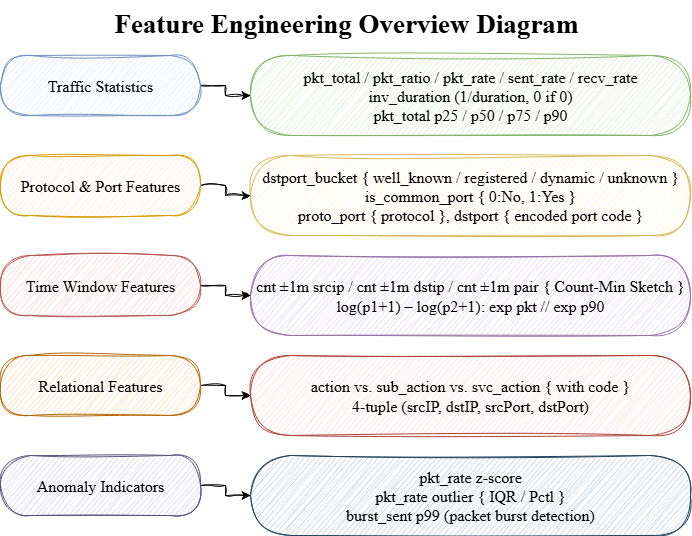

The diagram above was exported from draw.io. Its source (the exported page's mxGraphModel, read from the mxfile embedded in the PNG):
<mxGraphModel dx="1097" dy="750" grid="1" gridSize="10" guides="1" tooltips="1" connect="1" arrows="1" fold="1" page="1" pageScale="1" pageWidth="827" pageHeight="1169" math="0" shadow="0">
  <root>
    <mxCell id="0" />
    <mxCell id="1" parent="0" />
    <mxCell id="2" value="Feature Engineering Overview Diagram" style="text;html=1;fontSize=27;fontStyle=1;strokeColor=none;fillColor=none;fontFamily=Times New Roman;sketch=1;curveFitting=1;jiggle=2;" parent="1" vertex="1">
      <mxGeometry x="180" y="50" width="466" height="40" as="geometry" />
    </mxCell>
    <mxCell id="aX6Aubt96rmhdWO2vOJh-12" value="" style="edgeStyle=orthogonalEdgeStyle;rounded=0;hachureGap=4;orthogonalLoop=1;jettySize=auto;html=1;fontFamily=Times New Roman;fontSize=16;sketch=1;curveFitting=1;jiggle=2;" edge="1" parent="1" source="3" target="4">
      <mxGeometry relative="1" as="geometry" />
    </mxCell>
    <mxCell id="3" value="Traffic Statistics" style="rounded=1;whiteSpace=wrap;html=1;fillColor=#dae8fc;strokeColor=#6c8ebf;fontFamily=Times New Roman;fontSize=16;sketch=1;curveFitting=1;jiggle=2;arcSize=50;" parent="1" vertex="1">
      <mxGeometry x="68" y="105" width="200" height="60" as="geometry" />
    </mxCell>
    <mxCell id="4" value="pkt_total / pkt_ratio / pkt_rate / sent_rate / recv_rate&#10;inv_duration (1/duration, 0 if 0)&#10;pkt_total p25 / p50 / p75 / p90" style="rounded=1;whiteSpace=wrap;html=1;fillColor=#d5e8d4;strokeColor=#82b366;fontFamily=Times New Roman;fontSize=16;sketch=1;curveFitting=1;jiggle=2;arcSize=50;" parent="1" vertex="1">
      <mxGeometry x="318" y="105" width="440" height="80" as="geometry" />
    </mxCell>
    <mxCell id="aX6Aubt96rmhdWO2vOJh-13" value="" style="edgeStyle=orthogonalEdgeStyle;rounded=0;hachureGap=4;orthogonalLoop=1;jettySize=auto;html=1;fontFamily=Times New Roman;fontSize=16;sketch=1;curveFitting=1;jiggle=2;" edge="1" parent="1" source="5" target="6">
      <mxGeometry relative="1" as="geometry" />
    </mxCell>
    <mxCell id="5" value="Protocol &amp;amp; Port Features" style="rounded=1;whiteSpace=wrap;html=1;fillColor=#ffe6cc;strokeColor=#d79b00;fontFamily=Times New Roman;fontSize=16;sketch=1;curveFitting=1;jiggle=2;arcSize=50;" parent="1" vertex="1">
      <mxGeometry x="68" y="205" width="200" height="60" as="geometry" />
    </mxCell>
    <mxCell id="6" value="dstport_bucket { well_known / registered / dynamic / unknown }&#10;is_common_port { 0:No, 1:Yes }&#10;proto_port { protocol }, dstport { encoded port code }" style="rounded=1;whiteSpace=wrap;html=1;fillColor=#fff2cc;strokeColor=#d6b656;fontFamily=Times New Roman;fontSize=16;sketch=1;curveFitting=1;jiggle=2;arcSize=50;" parent="1" vertex="1">
      <mxGeometry x="318" y="205" width="440" height="80" as="geometry" />
    </mxCell>
    <mxCell id="aX6Aubt96rmhdWO2vOJh-14" value="" style="edgeStyle=orthogonalEdgeStyle;rounded=0;hachureGap=4;orthogonalLoop=1;jettySize=auto;html=1;fontFamily=Times New Roman;fontSize=16;sketch=1;curveFitting=1;jiggle=2;" edge="1" parent="1" source="7" target="8">
      <mxGeometry relative="1" as="geometry" />
    </mxCell>
    <mxCell id="7" value="Time Window Features" style="rounded=1;whiteSpace=wrap;html=1;fillColor=#f8cecc;strokeColor=#b85450;fontFamily=Times New Roman;fontSize=16;sketch=1;curveFitting=1;jiggle=2;arcSize=50;" parent="1" vertex="1">
      <mxGeometry x="68" y="305" width="200" height="60" as="geometry" />
    </mxCell>
    <mxCell id="8" value="cnt ±1m srcip / cnt ±1m dstip / cnt ±1m pair { Count-Min Sketch }&#10;log(p1+1) – log(p2+1): exp pkt // exp p90" style="rounded=1;whiteSpace=wrap;html=1;fillColor=#e1d5e7;strokeColor=#9673a6;fontFamily=Times New Roman;fontSize=16;sketch=1;curveFitting=1;jiggle=2;arcSize=50;" parent="1" vertex="1">
      <mxGeometry x="318" y="305" width="440" height="80" as="geometry" />
    </mxCell>
    <mxCell id="aX6Aubt96rmhdWO2vOJh-15" value="" style="edgeStyle=orthogonalEdgeStyle;rounded=0;hachureGap=4;orthogonalLoop=1;jettySize=auto;html=1;fontFamily=Times New Roman;fontSize=16;sketch=1;curveFitting=1;jiggle=2;" edge="1" parent="1" source="9" target="10">
      <mxGeometry relative="1" as="geometry" />
    </mxCell>
    <mxCell id="9" value="Relational Features" style="rounded=1;whiteSpace=wrap;html=1;fillColor=#fad7ac;strokeColor=#b46504;fontFamily=Times New Roman;fontSize=16;sketch=1;curveFitting=1;jiggle=2;arcSize=50;" parent="1" vertex="1">
      <mxGeometry x="68" y="405" width="200" height="60" as="geometry" />
    </mxCell>
    <mxCell id="10" value="action vs. sub_action vs. svc_action { with code }&#10;4-tuple (srcIP, dstIP, srcPort, dstPort)" style="rounded=1;whiteSpace=wrap;html=1;fillColor=#fad9d5;strokeColor=#ae4132;fontFamily=Times New Roman;fontSize=16;sketch=1;curveFitting=1;jiggle=2;arcSize=50;" parent="1" vertex="1">
      <mxGeometry x="318" y="405" width="440" height="80" as="geometry" />
    </mxCell>
    <mxCell id="aX6Aubt96rmhdWO2vOJh-16" value="" style="edgeStyle=orthogonalEdgeStyle;rounded=0;hachureGap=4;orthogonalLoop=1;jettySize=auto;html=1;fontFamily=Times New Roman;fontSize=16;sketch=1;curveFitting=1;jiggle=2;" edge="1" parent="1" source="11" target="12">
      <mxGeometry relative="1" as="geometry" />
    </mxCell>
    <mxCell id="11" value="Anomaly Indicators" style="rounded=1;whiteSpace=wrap;html=1;fillColor=#d0cee2;strokeColor=#56517e;fontFamily=Times New Roman;fontSize=16;sketch=1;curveFitting=1;jiggle=2;arcSize=50;" parent="1" vertex="1">
      <mxGeometry x="68" y="505" width="200" height="60" as="geometry" />
    </mxCell>
    <mxCell id="12" value="pkt_rate z-score&#10;pkt_rate outlier { IQR / Pctl }&#10;burst_sent p99 (packet burst detection)" style="rounded=1;whiteSpace=wrap;html=1;fillColor=#bac8d3;strokeColor=#23445d;fontFamily=Times New Roman;fontSize=16;sketch=1;curveFitting=1;jiggle=2;arcSize=50;" parent="1" vertex="1">
      <mxGeometry x="318" y="505" width="440" height="80" as="geometry" />
    </mxCell>
  </root>
</mxGraphModel>